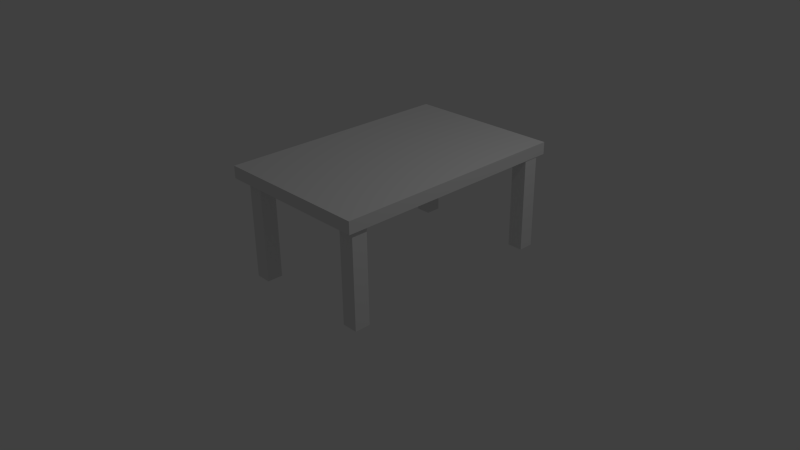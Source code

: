 # Source: masa.blend  (saved by Blender 2.72.0; exported with 4.5.12 LTS)
import bpy
from mathutils import Matrix  # noqa: F401  (used for matrix-valued properties, if any)

bpy.ops.wm.read_factory_settings(use_empty=True)
scene = bpy.context.scene
scene.name = 'Scene'

# ---- collections
col_collection_1 = bpy.data.collections.new('Collection 1'); scene.collection.children.link(col_collection_1)

# ---- world
world_world = bpy.data.worlds.new('World'); scene.world = world_world
world_world.color = (0.05088, 0.05088, 0.05088)
world_world.use_sun_shadow = False
world_world.sun_shadow_jitter_overblur = 0.0
world_world.cycles.sampling_method = 'MANUAL'
world_world.cycles.sample_map_resolution = 256

# ---- cameras
cam_camera = bpy.data.cameras.new('Camera')
cam_camera.clip_end = 100.0
cam_camera.lens = 35.0
cam_camera.sensor_width = 32.0
cam_camera.sensor_height = 18.0
cam_camera.ortho_scale = 7.314
cam_camera.dof.focus_distance = 0.0
cam_camera.dof.aperture_fstop = 128.0

# ---- lights
light_lamp = bpy.data.lights.new('Lamp', 'POINT')
light_lamp.transmission_factor = 0.0
light_lamp.cutoff_distance = 30.0
light_lamp.energy = 100.0
light_lamp.shadow_buffer_clip_start = 1.001
light_lamp.shadow_soft_size = 0.1
light_lamp.shadow_maximum_resolution = 0.006
light_lamp.use_absolute_resolution = True
light_lamp.cycles.use_multiple_importance_sampling = False

# ---- meshes
me_cube_006 = bpy.data.meshes.new('Cube.006')
me_cube_006.from_pydata([(-1.0, -1.0, -1.0), (-1.0, 1.0, -1.0), (1.0, 1.0, -1.0), (1.0, -1.0, -1.0), (-1.0, -1.0, 1.0), (-1.0, 1.0, 1.0), (1.0, 1.0, 1.0), (1.0, -1.0, 1.0)], [], [(4, 5, 1, 0), (5, 6, 2, 1), (6, 7, 3, 2), (7, 4, 0, 3), (0, 1, 2, 3), (7, 6, 5, 4)])
_uv = me_cube_006.uv_layers.new(name='UVMap')
_uv.uv.foreach_set('vector', [0.5, 0.5, 0.5, 5.96e-08, 1.0, 0.0, 1.0, 0.5, 5.96e-08, 1.0, 0.0, 0.5, 0.5, 0.5, 0.5, 1.0, 1.937e-07, 0.5, 0.0, 1.341e-07, 0.5, 0.0, 0.5, 0.5, 0.5, 0.5, 1.0, 0.5, 1.0, 1.0, 0.5, 1.0, 0.0, 0.0, 1.0, 0.0, 1.0, 1.0, 0.0, 1.0, 0.0, 0.0, 1.0, 0.0, 1.0, 1.0, 0.0, 1.0])
me_cube_006.use_remesh_preserve_volume = False
me_cube_006.use_remesh_preserve_attributes = False
me_cube_006.use_mirror_vertex_groups = False
me_cube_006.update()
me_cube_004 = bpy.data.meshes.new('Cube.004')
me_cube_004.from_pydata([(-1.0, -1.0, -1.0), (-1.0, 1.0, -1.0), (1.0, 1.0, -1.0), (1.0, -1.0, -1.0), (-1.0, -1.0, 1.0), (-1.0, 1.0, 1.0), (1.0, 1.0, 1.0), (1.0, -1.0, 1.0)], [], [(4, 5, 1, 0), (5, 6, 2, 1), (6, 7, 3, 2), (7, 4, 0, 3), (0, 1, 2, 3), (7, 6, 5, 4)])
_uv = me_cube_004.uv_layers.new(name='UVMap')
_uv.uv.foreach_set('vector', [0.0, 0.0, 1.0, 0.0, 1.0, 1.0, 0.0, 1.0, 0.0, 0.0, 1.0, 0.0, 1.0, 1.0, 0.0, 1.0, 0.0, 0.0, 1.0, 0.0, 1.0, 1.0, 0.0, 1.0, 0.0, 0.0, 1.0, 0.0, 1.0, 1.0, 0.0, 1.0, 0.0, 0.0, 1.0, 0.0, 1.0, 1.0, 0.0, 1.0, 0.0, 0.0, 1.0, 0.0, 1.0, 1.0, 0.0, 1.0])
me_cube_004.use_remesh_preserve_volume = False
me_cube_004.use_remesh_preserve_attributes = False
me_cube_004.use_mirror_vertex_groups = False
me_cube_004.update()
me_cube_003 = bpy.data.meshes.new('Cube.003')
me_cube_003.from_pydata([(-1.0, -1.0, -1.0), (-1.0, 1.0, -1.0), (1.0, 1.0, -1.0), (1.0, -1.0, -1.0), (-1.0, -1.0, 1.0), (-1.0, 1.0, 1.0), (1.0, 1.0, 1.0), (1.0, -1.0, 1.0)], [], [(4, 5, 1, 0), (5, 6, 2, 1), (6, 7, 3, 2), (7, 4, 0, 3), (0, 1, 2, 3), (7, 6, 5, 4)])
_uv = me_cube_003.uv_layers.new(name='UVMap')
_uv.uv.foreach_set('vector', [0.0, 0.0, 1.0, 0.0, 1.0, 1.0, 0.0, 1.0, 0.0, 0.0, 1.0, 0.0, 1.0, 1.0, 0.0, 1.0, 0.0, 0.0, 1.0, 0.0, 1.0, 1.0, 0.0, 1.0, 0.0, 0.0, 1.0, 0.0, 1.0, 1.0, 0.0, 1.0, 0.0, 0.0, 1.0, 0.0, 1.0, 1.0, 0.0, 1.0, 0.0, 0.0, 1.0, 0.0, 1.0, 1.0, 0.0, 1.0])
me_cube_003.use_remesh_preserve_volume = False
me_cube_003.use_remesh_preserve_attributes = False
me_cube_003.use_mirror_vertex_groups = False
me_cube_003.update()
me_cube_002 = bpy.data.meshes.new('Cube.002')
me_cube_002.from_pydata([(-1.0, -1.0, -1.0), (-1.0, 1.0, -1.0), (1.0, 1.0, -1.0), (1.0, -1.0, -1.0), (-1.0, -1.0, 1.0), (-1.0, 1.0, 1.0), (1.0, 1.0, 1.0), (1.0, -1.0, 1.0)], [], [(4, 5, 1, 0), (5, 6, 2, 1), (6, 7, 3, 2), (7, 4, 0, 3), (0, 1, 2, 3), (7, 6, 5, 4)])
_uv = me_cube_002.uv_layers.new(name='UVMap')
_uv.uv.foreach_set('vector', [0.0, 0.0, 1.0, 0.0, 1.0, 1.0, 0.0, 1.0, 0.0, 0.0, 1.0, 0.0, 1.0, 1.0, 0.0, 1.0, 0.0, 0.0, 1.0, 0.0, 1.0, 1.0, 0.0, 1.0, 0.0, 0.0, 1.0, 0.0, 1.0, 1.0, 0.0, 1.0, 0.0, 0.0, 1.0, 0.0, 1.0, 1.0, 0.0, 1.0, 0.0, 0.0, 1.0, 0.0, 1.0, 1.0, 0.0, 1.0])
me_cube_002.use_remesh_preserve_volume = False
me_cube_002.use_remesh_preserve_attributes = False
me_cube_002.use_mirror_vertex_groups = False
me_cube_002.update()
me_cube_001 = bpy.data.meshes.new('Cube.001')
me_cube_001.from_pydata([(-1.0, -1.0, -1.0), (-1.0, 1.0, -1.0), (1.0, 1.0, -1.0), (1.0, -1.0, -1.0), (-1.0, -1.0, 1.0), (-1.0, 1.0, 1.0), (1.0, 1.0, 1.0), (1.0, -1.0, 1.0)], [], [(4, 5, 1, 0), (5, 6, 2, 1), (6, 7, 3, 2), (7, 4, 0, 3), (0, 1, 2, 3), (7, 6, 5, 4)])
_uv = me_cube_001.uv_layers.new(name='UVMap')
_uv.uv.foreach_set('vector', [0.0, 0.0, 1.0, 0.0, 1.0, 1.0, 0.0, 1.0, 0.0, 0.0, 1.0, 0.0, 1.0, 1.0, 0.0, 1.0, 0.0, 0.0, 1.0, 0.0, 1.0, 1.0, 0.0, 1.0, 0.0, 0.0, 1.0, 0.0, 1.0, 1.0, 0.0, 1.0, 0.0, 0.0, 1.0, 0.0, 1.0, 1.0, 0.0, 1.0, 0.0, 0.0, 1.0, 0.0, 1.0, 1.0, 0.0, 1.0])
me_cube_001.use_remesh_preserve_volume = False
me_cube_001.use_remesh_preserve_attributes = False
me_cube_001.use_mirror_vertex_groups = False
me_cube_001.update()

# ---- objects
ob_picior4 = bpy.data.objects.new('Picior4', me_cube_006)
ob_picior3 = bpy.data.objects.new('Picior3', me_cube_004)
ob_picior2 = bpy.data.objects.new('Picior2', me_cube_003)
ob_picior1 = bpy.data.objects.new('Picior1', me_cube_002)
ob_fund = bpy.data.objects.new('Fund', me_cube_001)
ob_lamp = bpy.data.objects.new('Lamp', light_lamp)
ob_camera = bpy.data.objects.new('Camera', cam_camera)

# ---- transforms, parenting, visibility, modifiers, constraints
ob_picior4.location = (1.23, -1.344, 0.7821)
ob_picior4.scale = (0.1, 0.1, 0.6786)
ob_picior4.lineart.crease_threshold = 0.0
ob_picior3.location = (1.263, 1.384, 0.7821)
ob_picior3.scale = (0.1, 0.1, 0.6786)
ob_picior3.lineart.crease_threshold = 0.0
ob_picior2.location = (-0.3222, 1.311, 0.7821)
ob_picior2.scale = (0.1, 0.1, 0.6786)
ob_picior2.lineart.crease_threshold = 0.0
ob_picior1.location = (-0.3222, -1.382, 0.7821)
ob_picior1.scale = (0.1, 0.1, 0.6786)
ob_picior1.lineart.crease_threshold = 0.0
ob_fund.location = (0.3456, 0.05356, 1.392)
ob_fund.scale = (1.024, 1.564, 0.0783)
ob_fund.lineart.crease_threshold = 0.0
ob_lamp.location = (4.076, 1.005, 5.904)
ob_lamp.rotation_euler = (0.6503, 0.05522, 1.866)
ob_lamp.lock_rotations_4d = False
ob_lamp.empty_display_type = 'ARROWS'
ob_lamp.color = (0.0, 0.0, 0.0, 0.0)
ob_lamp.lineart.crease_threshold = 0.0
ob_camera.location = (7.481, -6.508, 5.344)
ob_camera.rotation_euler = (1.109, 0.01082, 0.8149)
ob_camera.lock_rotations_4d = False
ob_camera.empty_display_type = 'ARROWS'
ob_camera.color = (0.0, 0.0, 0.0, 0.0)
ob_camera.display_type = 'WIRE'
ob_camera.lineart.crease_threshold = 0.0

# ---- collection membership
col_collection_1.objects.link(ob_picior4)
col_collection_1.objects.link(ob_picior3)
col_collection_1.objects.link(ob_picior2)
col_collection_1.objects.link(ob_picior1)
col_collection_1.objects.link(ob_fund)
col_collection_1.objects.link(ob_lamp)
col_collection_1.objects.link(ob_camera)

# ---- scene / render settings (as saved in the file)
scene.camera = ob_camera
scene.frame_start = 1; scene.frame_end = 250; scene.frame_set(1)
scene.render.engine = 'BLENDER_EEVEE_NEXT'
scene.render.resolution_percentage = 50
scene.render.dither_intensity = 0.0
scene.cycles.use_denoising = False
scene.cycles.samples = 10
scene.cycles.sampling_pattern = 'TABULATED_SOBOL'
scene.cycles.light_sampling_threshold = 0.0
scene.cycles.use_adaptive_sampling = False
scene.cycles.use_light_tree = False
scene.cycles.blur_glossy = 0.0
scene.cycles.pixel_filter_type = 'GAUSSIAN'
scene.cycles.sample_clamp_indirect = 0.0
scene.view_settings.view_transform = 'Standard'
bpy.context.view_layer.update()
